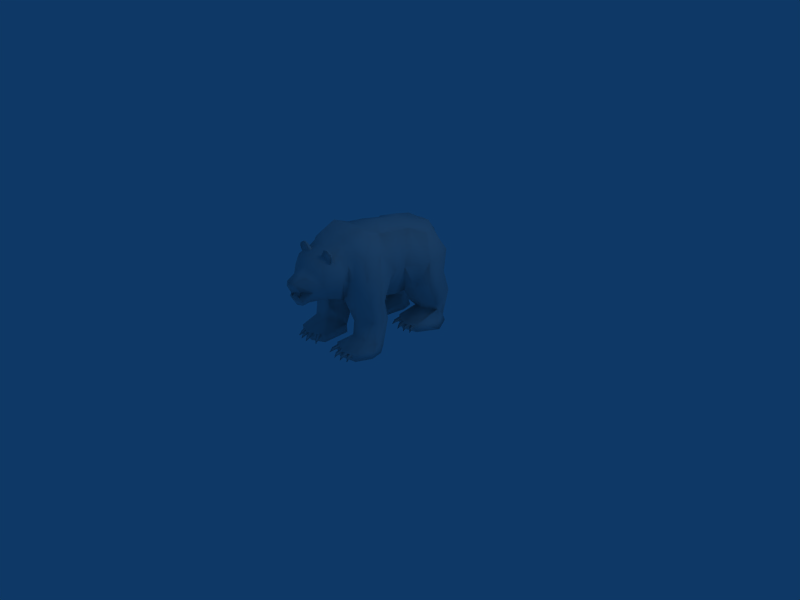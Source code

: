 # Source: warbear.blend  (saved by Blender 2.44.0; exported with 4.5.12 LTS)
import bpy
from mathutils import Matrix  # noqa: F401  (used for matrix-valued properties, if any)

bpy.ops.wm.read_factory_settings(use_empty=True)
scene = bpy.context.scene
scene.name = 'Scene'

# ---- collections
col_collection_1 = bpy.data.collections.new('Collection 1'); scene.collection.children.link(col_collection_1)

# ---- world
world_world = bpy.data.worlds.new('World'); scene.world = world_world
world_world.color = (0.05656, 0.2208, 0.4)
world_world.use_sun_shadow = False
world_world.sun_shadow_jitter_overblur = 0.0
world_world.cycles.sampling_method = 'MANUAL'
world_world.cycles.sample_map_resolution = 256

# ---- cameras
cam_camera = bpy.data.cameras.new('Camera')
cam_camera.passepartout_alpha = 0.2
cam_camera.clip_end = 100.0
cam_camera.lens = 35.0
cam_camera.ortho_scale = 7.314
cam_camera.show_passepartout = False
cam_camera.show_safe_areas = True
cam_camera.dof.focus_distance = 0.0
cam_camera.dof.aperture_fstop = 128.0

# ---- lights
light_spot = bpy.data.lights.new('Spot', 'POINT')
light_spot.transmission_factor = 0.0
light_spot.cutoff_distance = 30.0
light_spot.energy = 100.0
light_spot.shadow_buffer_clip_start = 1.001
light_spot.shadow_soft_size = 1.0
light_spot.shadow_maximum_resolution = 0.006
light_spot.use_absolute_resolution = True
light_spot.cycles.use_multiple_importance_sampling = False

# ---- meshes
me_null__material__12 = bpy.data.meshes.new('(null)_Material__12')
me_null__material__12.from_pydata([(8.565, -39.3, -39.96), (0.0, -36.63, -39.96), (0.0, -30.48, -15.71), (14.05, -37.56, -14.08), (10.26, -28.34, 19.42), (14.16, -31.22, 4.21), (0.0, -26.3, 4.667), (0.0, -28.25, 19.42), (0.0, -32.43, 37.39), (0.0, -40.46, 52.05), (5.903, -38.29, 54.94), (6.347, -31.21, 34.56), (9.029, -85.18, -38.94), (11.17, -88.68, -26.61), (0.0, -86.21, -25.31), (0.0, -82.63, -38.94), (14.19, -82.31, -10.35), (15.19, -80.4, 4.428), (0.0, -84.91, 4.869), (0.0, -83.86, -13.76), (11.22, -78.22, 34.3), (0.0, -78.22, 34.96), (0.0, -82.31, 24.29), (13.59, -78.2, 20.66), (26.52, -37.97, -19.6), (26.52, -55.34, -12.81), (29.58, -56.3, -25.93), (29.58, -38.69, -25.7), (21.25, -54.12, 6.913), (28.78, -39.58, 35.51), (28.82, -56.88, 36.08), (29.31, -55.96, 23.8), (29.31, -38.58, 23.33), (23.16, -71.34, -18.85), (21.84, -54.12, -2.512), (21.15, -72.83, 35.07), (21.65, -74.48, 29.78), (0.0, -55.86, 57.57), (14.26, -55.86, 56.55), (4.153, -63.91, 60.39), (0.0, -60.79, 61.28), (0.0, -70.78, 57.87), (1.757, -69.05, 58.03), (14.22, -39.3, 53.46), (9.029, -76.6, 46.89), (20.67, -71.25, 40.19), (23.7, -57.83, 48.75), (26.14, -55.12, 15.61), (20.24, -33.71, 19.75), (23.16, -73.08, -34.28), (17.59, -84.3, -22.95), (18.05, -77.46, -37.54), (19.02, -70.08, -39.0), (26.52, -39.72, -34.28), (26.52, -57.09, -36.84), (20.83, -56.38, -41.71), (17.59, -39.51, -39.16), (11.96, -24.91, 57.79), (7.839, -21.74, 43.5), (18.91, -24.73, 54.97), (29.67, -19.36, 30.14), (29.65, -21.81, 39.6), (19.34, -18.6, 26.29), (10.81, -20.6, -12.48), (11.79, -22.05, -34.62), (19.6, -22.77, -11.87), (29.8, -25.16, -24.76), (26.75, -24.29, -17.07), (17.02, -23.59, -34.71), (27.52, -25.74, -31.42), (6.796, -6.744, -23.53), (12.89, -12.36, -37.17), (17.7, -6.402, -20.7), (29.19, -9.198, -31.36), (28.73, -5.986, -24.59), (18.23, -12.11, -37.05), (24.01, -11.84, -36.93), (6.281, -6.468, -46.23), (6.457, -0.4675, -23.85), (5.925, -0.4674, -46.53), (17.79, -0.4674, -22.12), (30.51, -6.408, -36.04), (30.1, -0.4674, -37.04), (28.39, -0.4674, -26.74), (17.27, -6.694, -51.8), (14.27, -0.4674, -51.78), (25.71, -0.4673, -48.99), (26.04, -6.874, -48.68), (11.36, -5.669, 47.74), (9.094, -9.646, 38.78), (18.15, -5.479, 51.06), (27.18, -13.74, 34.84), (26.26, -10.53, 38.55), (18.68, -12.92, 30.35), (0.0, -74.29, 46.89), (3.808, -74.38, 50.46), (0.0, -74.89, 50.42), (7.056, -65.85, 54.35), (0.0, -65.88, 54.33), (12.8, -43.22, -47.51), (0.0, -41.76, -47.54), (16.69, -55.86, -42.52), (17.69, -59.23, -48.66), (17.02, -67.7, -42.62), (15.06, -75.35, -42.74), (12.67, -75.61, -47.93), (16.88, -66.23, -48.32), (0.0, -78.38, -47.9), (10.18, -45.99, -57.84), (14.45, -57.89, -62.82), (10.27, -73.26, -60.99), (13.26, -65.15, -61.92), (0.0, -75.48, -61.05), (8.226, -52.8, -67.56), (4.875, -44.57, -68.12), (7.39, -67.19, -64.72), (0.0, -68.47, -65.46), (5.018, -63.6, -70.29), (3.474, -60.53, -78.75), (6.301, -55.49, -76.94), (0.0, -64.74, -70.38), (0.0, -61.24, -80.88), (0.0, -54.37, -72.15), (0.0, -48.12, -77.6), (5.474, -47.93, -75.62), (3.178, -42.81, -72.51), (4.942, -74.21, -52.05), (8.302, -80.26, -54.87), (10.48, -80.84, -54.73), (12.34, -70.4, -52.05), (13.96, -78.48, -54.23), (14.51, -76.14, -54.3), (12.4, -70.5, -55.26), (14.57, -76.24, -55.7), (14.02, -78.58, -55.64), (10.54, -80.94, -56.14), (8.358, -80.36, -56.28), (4.998, -74.32, -55.26), (14.12, -33.08, -5.394), (0.0, -28.3, -6.116), (6.348, -6.085, 33.79), (6.457, -0.4675, 44.74), (4.165, -0.4675, 34.83), (15.74, -0.4674, 49.57), (25.19, -6.874, 15.29), (24.86, -0.4673, 14.98), (32.18, -0.4674, 31.17), (30.03, -5.863, 31.69), (17.16, -6.702, 11.39), (14.53, -0.4674, 11.4), (25.78, -0.4674, 45.61), (5.925, -0.4674, 17.59), (24.73, -5.226, 44.68), (25.02, -24.56, 50.25), (23.7, -40.46, 46.29), (8.138, -17.78, 25.71), (10.28, -12.12, 31.14), (6.281, -6.468, 17.89), (4.075, -48.31, -75.16), (2.585, -48.68, -74.37), (3.082, -52.11, -76.42), (2.585, -47.94, -75.96), (5.551, -55.59, -76.06), (4.062, -54.98, -76.9), (4.559, -51.6, -74.8), (4.062, -55.3, -75.21), (12.71, -6.457, -47.13), (8.873, -6.873, -46.29), (6.634, -4.205, -51.8), (9.322, -3.864, -52.48), (10.74, -4.336, -45.67), (7.898, -2.352, -51.54), (6.957, -1.383, -54.83), (17.7, -6.575, -49.17), (13.71, -6.861, -48.81), (12.94, -4.144, -54.51), (15.76, -3.894, -54.85), (15.56, -4.386, -47.96), (14.24, -2.333, -54.09), (14.13, -1.347, -57.44), (21.45, -6.62, -48.6), (17.42, -6.84, -48.49), (17.4, -4.116, -54.22), (20.26, -3.913, -54.37), (19.25, -4.395, -47.53), (18.7, -2.327, -53.71), (19.01, -1.343, -57.06), (23.63, -6.682, -46.49), (19.62, -6.769, -46.88), (21.09, -4.069, -52.51), (23.95, -3.961, -52.32), (21.35, -4.383, -45.7), (22.36, -2.323, -51.85), (23.5, -1.362, -55.11), (12.71, -6.457, 16.75), (8.873, -6.873, 17.59), (6.634, -4.205, 12.07), (9.322, -3.864, 11.4), (10.74, -4.336, 18.21), (7.898, -2.352, 12.34), (6.957, -1.383, 9.051), (17.7, -6.575, 14.71), (13.71, -6.861, 15.07), (12.94, -4.144, 9.366), (15.76, -3.894, 9.032), (15.56, -4.386, 15.91), (14.24, -2.333, 9.792), (14.13, -1.347, 6.436), (21.45, -6.62, 15.28), (17.42, -6.84, 15.39), (17.4, -4.116, 9.663), (20.26, -3.913, 9.503), (19.25, -4.395, 16.35), (18.7, -2.327, 10.17), (19.01, -1.343, 6.818), (23.63, -6.682, 17.39), (19.62, -6.769, 17.0), (21.09, -4.069, 11.37), (23.95, -3.961, 11.56), (21.35, -4.383, 18.18), (22.36, -2.323, 12.03), (23.5, -1.362, 8.769), (0.0, -42.8, -74.62), (0.0, -53.5, -78.95), (0.0, -45.05, -57.96), (0.0, -44.15, -68.27), (-8.565, -39.3, -39.96), (-14.05, -37.56, -14.08), (-10.26, -28.34, 19.42), (-14.16, -31.22, 4.21), (-6.347, -31.21, 34.56), (-5.903, -38.29, 54.94), (-9.029, -85.18, -38.94), (-11.17, -88.68, -26.61), (-14.19, -82.31, -10.35), (-15.19, -80.4, 4.428), (-11.22, -78.22, 34.3), (-13.59, -78.2, 20.66), (-26.52, -37.97, -19.6), (-29.58, -38.69, -25.7), (-29.58, -56.3, -25.93), (-26.52, -55.34, -12.81), (-21.25, -54.12, 6.913), (-28.78, -39.58, 35.51), (-29.31, -38.58, 23.33), (-29.31, -55.96, 23.8), (-28.82, -56.88, 36.08), (-23.16, -71.34, -18.85), (-21.84, -54.12, -2.512), (-21.65, -74.48, 29.78), (-21.15, -72.83, 35.07), (-14.26, -55.86, 56.55), (-4.153, -63.91, 60.39), (-1.757, -69.05, 58.03), (-14.22, -39.3, 53.46), (-23.7, -57.83, 48.75), (-20.67, -71.25, 40.19), (-9.029, -76.6, 46.89), (-26.14, -55.12, 15.61), (-20.24, -33.71, 19.75), (-23.16, -73.08, -34.28), (-18.05, -77.46, -37.54), (-17.59, -84.3, -22.95), (-19.02, -70.08, -39.0), (-26.52, -39.72, -34.28), (-17.59, -39.51, -39.16), (-20.83, -56.38, -41.71), (-26.52, -57.09, -36.84), (-7.839, -21.74, 43.5), (-11.96, -24.91, 57.79), (-18.91, -24.73, 54.97), (-29.65, -21.81, 39.6), (-29.67, -19.36, 30.14), (-19.34, -18.6, 26.29), (-11.79, -22.05, -34.62), (-10.81, -20.6, -12.48), (-19.6, -22.77, -11.87), (-26.75, -24.29, -17.07), (-29.8, -25.16, -24.76), (-27.52, -25.74, -31.42), (-17.02, -23.59, -34.71), (-12.89, -12.36, -37.17), (-6.796, -6.744, -23.53), (-17.7, -6.402, -20.7), (-28.73, -5.986, -24.59), (-29.19, -9.198, -31.36), (-24.01, -11.84, -36.93), (-18.23, -12.11, -37.05), (-6.281, -6.468, -46.23), (-5.925, -0.4674, -46.53), (-6.457, -0.4675, -23.85), (-17.79, -0.4674, -22.12), (-30.51, -6.408, -36.04), (-28.39, -0.4674, -26.74), (-30.1, -0.4674, -37.04), (-17.27, -6.694, -51.8), (-26.04, -6.874, -48.68), (-25.71, -0.4673, -48.99), (-14.27, -0.4674, -51.78), (-9.094, -9.646, 38.78), (-11.36, -5.669, 47.74), (-18.15, -5.479, 51.06), (-26.26, -10.53, 38.55), (-27.18, -13.74, 34.84), (-18.68, -12.92, 30.35), (-3.808, -74.38, 50.46), (-7.056, -65.85, 54.35), (-12.8, -43.22, -47.51), (-17.69, -59.23, -48.66), (-16.69, -55.86, -42.52), (-17.02, -67.7, -42.62), (-16.88, -66.23, -48.32), (-12.67, -75.61, -47.93), (-15.06, -75.35, -42.74), (-10.18, -45.99, -57.84), (-14.45, -57.89, -62.82), (-13.26, -65.15, -61.92), (-10.27, -73.26, -60.99), (-4.875, -44.57, -68.12), (-8.226, -52.8, -67.56), (-7.39, -67.19, -64.72), (-6.301, -55.49, -76.94), (-3.474, -60.53, -78.75), (-5.018, -63.6, -70.29), (-5.474, -47.93, -75.62), (-3.178, -42.81, -72.51), (-14.51, -76.14, -54.3), (-13.96, -78.48, -54.23), (-10.48, -80.84, -54.73), (-12.34, -70.4, -52.05), (-8.302, -80.26, -54.87), (-4.942, -74.21, -52.05), (-12.4, -70.5, -55.26), (-4.998, -74.32, -55.26), (-8.358, -80.36, -56.28), (-10.54, -80.94, -56.14), (-14.02, -78.58, -55.64), (-14.57, -76.24, -55.7), (-14.12, -33.08, -5.394), (-6.348, -6.085, 33.79), (-4.165, -0.4675, 34.83), (-6.457, -0.4675, 44.74), (-15.74, -0.4674, 49.57), (-25.19, -6.874, 15.29), (-30.03, -5.863, 31.69), (-32.18, -0.4674, 31.17), (-24.86, -0.4673, 14.98), (-17.16, -6.702, 11.39), (-14.53, -0.4674, 11.4), (-5.925, -0.4674, 17.59), (-25.78, -0.4674, 45.61), (-24.73, -5.226, 44.68), (-25.02, -24.56, 50.25), (-23.7, -40.46, 46.29), (-8.138, -17.78, 25.71), (-10.28, -12.12, 31.14), (-6.281, -6.468, 17.89), (-4.075, -48.31, -75.16), (-3.082, -52.11, -76.42), (-2.585, -48.68, -74.37), (-2.585, -47.94, -75.96), (-5.551, -55.59, -76.06), (-4.559, -51.6, -74.8), (-4.062, -54.98, -76.9), (-4.062, -55.3, -75.21), (-12.71, -6.457, -47.13), (-9.322, -3.864, -52.48), (-6.634, -4.205, -51.8), (-8.873, -6.873, -46.29), (-7.898, -2.352, -51.54), (-10.74, -4.336, -45.67), (-6.957, -1.383, -54.83), (-17.7, -6.575, -49.17), (-15.76, -3.894, -54.85), (-12.94, -4.144, -54.51), (-13.71, -6.861, -48.81), (-14.24, -2.333, -54.09), (-15.56, -4.386, -47.96), (-14.13, -1.347, -57.44), (-21.45, -6.62, -48.6), (-20.26, -3.913, -54.37), (-17.4, -4.116, -54.22), (-17.42, -6.84, -48.49), (-18.7, -2.327, -53.71), (-19.25, -4.395, -47.53), (-19.01, -1.343, -57.06), (-23.63, -6.682, -46.49), (-23.95, -3.961, -52.32), (-21.09, -4.069, -52.51), (-19.62, -6.769, -46.88), (-22.36, -2.323, -51.85), (-21.35, -4.383, -45.7), (-23.5, -1.362, -55.11), (-12.71, -6.457, 16.75), (-9.322, -3.864, 11.4), (-6.634, -4.205, 12.07), (-8.873, -6.873, 17.59), (-7.898, -2.352, 12.34), (-10.74, -4.336, 18.21), (-6.957, -1.383, 9.051), (-17.7, -6.575, 14.71), (-15.76, -3.894, 9.032), (-12.94, -4.144, 9.366), (-13.71, -6.861, 15.07), (-14.24, -2.333, 9.792), (-15.56, -4.386, 15.91), (-14.13, -1.347, 6.436), (-21.45, -6.62, 15.28), (-20.26, -3.913, 9.503), (-17.4, -4.116, 9.663), (-17.42, -6.84, 15.39), (-18.7, -2.327, 10.17), (-19.25, -4.395, 16.35), (-19.01, -1.343, 6.818), (-23.63, -6.682, 17.39), (-23.95, -3.961, 11.56), (-21.09, -4.069, 11.37), (-19.62, -6.769, 17.0), (-22.36, -2.323, 12.03), (-21.35, -4.383, 18.18), (-23.5, -1.362, 8.769)], [], [(0, 1, 2), (3, 0, 2), (4, 5, 6), (6, 7, 4), (8, 9, 10), (10, 11, 8), (12, 13, 14), (14, 15, 12), (16, 17, 18), (18, 19, 16), (20, 21, 22), (22, 23, 20), (24, 25, 26), (26, 27, 24), (4, 28, 5), (29, 30, 31), (31, 32, 29), (26, 25, 33), (34, 28, 17), (17, 16, 34), (30, 35, 36), (36, 31, 30), (10, 9, 37), (37, 38, 10), (39, 40, 41), (41, 42, 39), (10, 38, 43), (38, 44, 45), (45, 46, 38), (20, 23, 36), (36, 35, 20), (23, 47, 31), (31, 36, 23), (48, 32, 31), (31, 47, 48), (3, 34, 25), (25, 24, 3), (34, 16, 33), (33, 25, 34), (49, 33, 50), (50, 51, 49), (49, 51, 52), (53, 54, 55), (55, 56, 53), (10, 57, 58), (58, 11, 10), (43, 59, 57), (57, 10, 43), (29, 32, 60), (60, 61, 29), (48, 62, 60), (60, 32, 48), (0, 3, 63), (64, 0, 63), (3, 65, 63), (24, 27, 66), (66, 67, 24), (56, 68, 69), (69, 53, 56), (64, 63, 70), (70, 71, 64), (63, 65, 72), (72, 70, 63), (66, 73, 74), (74, 67, 66), (68, 75, 76), (76, 69, 68), (77, 70, 78), (78, 79, 77), (72, 80, 78), (78, 70, 72), (81, 82, 83), (83, 74, 81), (84, 85, 86), (86, 87, 84), (71, 70, 77), (79, 78, 80), (79, 80, 83), (79, 83, 82), (82, 86, 85), (79, 82, 85), (74, 73, 81), (76, 75, 84), (84, 87, 76), (58, 57, 88), (88, 89, 58), (59, 90, 88), (88, 57, 59), (61, 60, 91), (91, 92, 61), (62, 93, 91), (91, 60, 62), (94, 44, 95), (95, 96, 94), (44, 38, 97), (97, 95, 44), (38, 37, 98), (98, 97, 38), (96, 95, 42), (42, 41, 96), (95, 97, 39), (39, 42, 95), (97, 98, 40), (40, 39, 97), (1, 0, 99), (99, 100, 1), (0, 101, 102), (99, 0, 102), (103, 104, 105), (105, 106, 103), (12, 15, 107), (107, 105, 12), (99, 102, 108), (108, 102, 109), (106, 105, 110), (110, 111, 106), (107, 112, 110), (110, 105, 107), (108, 109, 113), (113, 114, 108), (111, 110, 115), (112, 116, 115), (115, 110, 112), (113, 117, 118), (118, 119, 113), (120, 121, 118), (118, 117, 120), (122, 123, 124), (124, 113, 122), (114, 113, 124), (124, 125, 114), (33, 16, 50), (13, 16, 19), (19, 14, 13), (126, 127, 128), (129, 126, 128), (128, 130, 131), (129, 128, 131), (132, 133, 134), (134, 135, 136), (132, 134, 136), (132, 136, 137), (129, 131, 133), (133, 132, 129), (130, 128, 135), (135, 134, 130), (127, 126, 137), (137, 136, 127), (131, 130, 134), (134, 133, 131), (128, 127, 136), (136, 135, 128), (28, 34, 138), (138, 5, 28), (5, 138, 139), (139, 6, 5), (28, 23, 17), (23, 22, 18), (18, 17, 23), (140, 88, 141), (141, 142, 140), (88, 90, 143), (143, 141, 88), (144, 145, 146), (146, 147, 144), (148, 149, 145), (145, 144, 148), (89, 88, 140), (142, 141, 143), (142, 143, 150), (151, 142, 150), (151, 150, 146), (146, 145, 149), (151, 146, 149), (147, 92, 91), (91, 144, 147), (93, 148, 144), (144, 91, 93), (34, 3, 138), (138, 3, 2), (2, 139, 138), (150, 152, 147), (147, 146, 150), (147, 152, 92), (152, 153, 61), (61, 92, 152), (61, 153, 154), (154, 29, 61), (154, 46, 30), (30, 29, 154), (30, 46, 45), (45, 35, 30), (45, 44, 20), (20, 35, 45), (44, 94, 21), (21, 20, 44), (54, 26, 33), (33, 49, 54), (26, 54, 53), (53, 27, 26), (27, 53, 69), (69, 66, 27), (69, 76, 73), (73, 66, 69), (87, 81, 73), (73, 76, 87), (87, 86, 82), (82, 81, 87), (16, 13, 50), (13, 12, 51), (51, 50, 13), (104, 103, 52), (52, 51, 104), (101, 0, 56), (56, 55, 101), (56, 0, 64), (64, 68, 56), (64, 71, 75), (75, 68, 64), (71, 77, 84), (84, 75, 71), (77, 79, 85), (85, 84, 77), (3, 24, 67), (67, 65, 3), (67, 74, 72), (72, 65, 67), (74, 83, 80), (80, 72, 74), (23, 28, 47), (28, 4, 48), (48, 47, 28), (4, 155, 62), (62, 48, 4), (62, 155, 156), (156, 93, 62), (156, 157, 148), (148, 93, 156), (157, 151, 149), (149, 148, 157), (51, 12, 104), (104, 12, 105), (151, 157, 140), (140, 142, 151), (140, 157, 156), (156, 89, 140), (89, 156, 155), (155, 58, 89), (155, 4, 11), (11, 58, 155), (11, 4, 7), (7, 8, 11), (38, 46, 154), (154, 43, 38), (154, 153, 59), (59, 43, 154), (153, 152, 90), (90, 59, 153), (152, 150, 143), (143, 90, 152), (117, 113, 109), (115, 117, 109), (115, 109, 111), (111, 109, 102), (102, 106, 111), (102, 101, 103), (103, 106, 102), (103, 101, 55), (55, 52, 103), (55, 54, 49), (49, 52, 55), (158, 159, 160), (159, 161, 160), (161, 158, 160), (162, 163, 164), (163, 165, 164), (165, 162, 164), (166, 167, 168), (168, 169, 166), (168, 167, 170), (170, 171, 168), (169, 171, 170), (170, 166, 169), (168, 172, 169), (171, 172, 168), (169, 172, 171), (173, 174, 175), (175, 176, 173), (175, 174, 177), (177, 178, 175), (176, 178, 177), (177, 173, 176), (175, 179, 176), (178, 179, 175), (176, 179, 178), (180, 181, 182), (182, 183, 180), (182, 181, 184), (184, 185, 182), (183, 185, 184), (184, 180, 183), (182, 186, 183), (185, 186, 182), (183, 186, 185), (187, 188, 189), (189, 190, 187), (189, 188, 191), (191, 192, 189), (190, 192, 191), (191, 187, 190), (189, 193, 190), (192, 193, 189), (190, 193, 192), (194, 195, 196), (196, 197, 194), (196, 195, 198), (198, 199, 196), (197, 199, 198), (198, 194, 197), (196, 200, 197), (199, 200, 196), (197, 200, 199), (201, 202, 203), (203, 204, 201), (203, 202, 205), (205, 206, 203), (204, 206, 205), (205, 201, 204), (203, 207, 204), (206, 207, 203), (204, 207, 206), (208, 209, 210), (210, 211, 208), (210, 209, 212), (212, 213, 210), (211, 213, 212), (212, 208, 211), (210, 214, 211), (213, 214, 210), (211, 214, 213), (215, 216, 217), (217, 218, 215), (217, 216, 219), (219, 220, 217), (218, 220, 219), (219, 215, 218), (217, 221, 218), (220, 221, 217), (218, 221, 220), (222, 125, 124), (124, 123, 222), (223, 119, 118), (118, 121, 223), (100, 99, 108), (108, 224, 100), (224, 108, 114), (114, 225, 224), (122, 113, 119), (119, 223, 122), (225, 114, 125), (125, 222, 225), (117, 115, 116), (116, 120, 117), (226, 227, 2), (2, 1, 226), (228, 7, 6), (6, 229, 228), (8, 230, 231), (231, 9, 8), (232, 15, 14), (14, 233, 232), (234, 19, 18), (18, 235, 234), (236, 237, 22), (22, 21, 236), (238, 239, 240), (240, 241, 238), (228, 229, 242), (243, 244, 245), (245, 246, 243), (240, 247, 241), (248, 234, 235), (235, 242, 248), (246, 245, 249), (249, 250, 246), (231, 251, 37), (37, 9, 231), (252, 253, 41), (41, 40, 252), (231, 254, 251), (251, 255, 256), (256, 257, 251), (236, 250, 249), (249, 237, 236), (237, 249, 245), (245, 258, 237), (259, 258, 245), (245, 244, 259), (227, 238, 241), (241, 248, 227), (248, 241, 247), (247, 234, 248), (260, 261, 262), (262, 247, 260), (260, 263, 261), (264, 265, 266), (266, 267, 264), (231, 230, 268), (268, 269, 231), (254, 231, 269), (269, 270, 254), (243, 271, 272), (272, 244, 243), (259, 244, 272), (272, 273, 259), (226, 274, 275), (275, 227, 226), (227, 275, 276), (238, 277, 278), (278, 239, 238), (265, 264, 279), (279, 280, 265), (274, 281, 282), (282, 275, 274), (275, 282, 283), (283, 276, 275), (278, 277, 284), (284, 285, 278), (280, 279, 286), (286, 287, 280), (288, 289, 290), (290, 282, 288), (283, 282, 290), (290, 291, 283), (292, 284, 293), (293, 294, 292), (295, 296, 297), (297, 298, 295), (281, 288, 282), (298, 297, 294), (289, 298, 294), (289, 294, 293), (289, 293, 291), (289, 291, 290), (284, 292, 285), (286, 296, 295), (295, 287, 286), (268, 299, 300), (300, 269, 268), (270, 269, 300), (300, 301, 270), (271, 302, 303), (303, 272, 271), (273, 272, 303), (303, 304, 273), (94, 96, 305), (305, 257, 94), (257, 305, 306), (306, 251, 257), (251, 306, 98), (98, 37, 251), (96, 41, 253), (253, 305, 96), (305, 253, 252), (252, 306, 305), (306, 252, 40), (40, 98, 306), (1, 100, 307), (307, 226, 1), (226, 307, 308), (308, 309, 226), (310, 311, 312), (312, 313, 310), (232, 312, 107), (107, 15, 232), (307, 314, 308), (314, 315, 308), (311, 316, 317), (317, 312, 311), (107, 312, 317), (317, 112, 107), (314, 318, 319), (319, 315, 314), (316, 320, 317), (112, 317, 320), (320, 116, 112), (319, 321, 322), (322, 323, 319), (120, 323, 322), (322, 121, 120), (122, 319, 324), (324, 123, 122), (318, 325, 324), (324, 319, 318), (247, 262, 234), (233, 14, 19), (19, 234, 233), (326, 327, 328), (329, 326, 328), (328, 330, 331), (329, 328, 331), (332, 333, 334), (334, 335, 336), (332, 334, 336), (332, 336, 337), (329, 332, 337), (337, 326, 329), (327, 336, 335), (335, 328, 327), (330, 334, 333), (333, 331, 330), (326, 337, 336), (336, 327, 326), (328, 335, 334), (334, 330, 328), (242, 229, 338), (338, 248, 242), (229, 6, 139), (139, 338, 229), (242, 235, 237), (237, 235, 18), (18, 22, 237), (339, 340, 341), (341, 300, 339), (300, 341, 342), (342, 301, 300), (343, 344, 345), (345, 346, 343), (347, 343, 346), (346, 348, 347), (299, 339, 300), (348, 346, 345), (349, 348, 345), (349, 345, 350), (342, 341, 340), (350, 342, 340), (349, 350, 340), (344, 343, 303), (303, 302, 344), (304, 303, 343), (343, 347, 304), (248, 338, 227), (338, 139, 2), (2, 227, 338), (350, 345, 344), (344, 351, 350), (344, 302, 351), (351, 302, 271), (271, 352, 351), (271, 243, 353), (353, 352, 271), (353, 243, 246), (246, 255, 353), (246, 250, 256), (256, 255, 246), (256, 250, 236), (236, 257, 256), (257, 236, 21), (21, 94, 257), (267, 260, 247), (247, 240, 267), (240, 239, 264), (264, 267, 240), (239, 278, 279), (279, 264, 239), (279, 278, 285), (285, 286, 279), (296, 286, 285), (285, 292, 296), (296, 292, 294), (294, 297, 296), (234, 262, 233), (233, 262, 261), (261, 232, 233), (313, 261, 263), (263, 310, 313), (309, 266, 265), (265, 226, 309), (265, 280, 274), (274, 226, 265), (274, 280, 287), (287, 281, 274), (281, 287, 295), (295, 288, 281), (288, 295, 298), (298, 289, 288), (227, 276, 277), (277, 238, 227), (277, 276, 283), (283, 284, 277), (284, 283, 291), (291, 293, 284), (237, 258, 242), (242, 258, 259), (259, 228, 242), (228, 259, 273), (273, 354, 228), (273, 304, 355), (355, 354, 273), (355, 304, 347), (347, 356, 355), (356, 347, 348), (348, 349, 356), (261, 313, 232), (313, 312, 232), (349, 340, 339), (339, 356, 349), (339, 299, 355), (355, 356, 339), (299, 268, 354), (354, 355, 299), (354, 268, 230), (230, 228, 354), (230, 8, 7), (7, 228, 230), (251, 254, 353), (353, 255, 251), (353, 254, 270), (270, 352, 353), (352, 270, 301), (301, 351, 352), (351, 301, 342), (342, 350, 351), (320, 316, 315), (315, 319, 323), (320, 315, 323), (316, 311, 308), (308, 315, 316), (308, 311, 310), (310, 309, 308), (310, 263, 266), (266, 309, 310), (266, 263, 260), (260, 267, 266), (357, 358, 359), (359, 358, 360), (360, 358, 357), (361, 362, 363), (363, 362, 364), (364, 362, 361), (365, 366, 367), (367, 368, 365), (367, 369, 370), (370, 368, 367), (366, 365, 370), (370, 369, 366), (367, 366, 371), (369, 367, 371), (366, 369, 371), (372, 373, 374), (374, 375, 372), (374, 376, 377), (377, 375, 374), (373, 372, 377), (377, 376, 373), (374, 373, 378), (376, 374, 378), (373, 376, 378), (379, 380, 381), (381, 382, 379), (381, 383, 384), (384, 382, 381), (380, 379, 384), (384, 383, 380), (381, 380, 385), (383, 381, 385), (380, 383, 385), (386, 387, 388), (388, 389, 386), (388, 390, 391), (391, 389, 388), (387, 386, 391), (391, 390, 387), (388, 387, 392), (390, 388, 392), (387, 390, 392), (393, 394, 395), (395, 396, 393), (395, 397, 398), (398, 396, 395), (394, 393, 398), (398, 397, 394), (395, 394, 399), (397, 395, 399), (394, 397, 399), (400, 401, 402), (402, 403, 400), (402, 404, 405), (405, 403, 402), (401, 400, 405), (405, 404, 401), (402, 401, 406), (404, 402, 406), (401, 404, 406), (407, 408, 409), (409, 410, 407), (409, 411, 412), (412, 410, 409), (408, 407, 412), (412, 411, 408), (409, 408, 413), (411, 409, 413), (408, 411, 413), (414, 415, 416), (416, 417, 414), (416, 418, 419), (419, 417, 416), (415, 414, 419), (419, 418, 415), (416, 415, 420), (418, 416, 420), (415, 418, 420), (222, 123, 324), (324, 325, 222), (223, 121, 322), (322, 321, 223), (100, 224, 314), (314, 307, 100), (224, 225, 318), (318, 314, 224), (122, 223, 321), (321, 319, 122), (225, 222, 325), (325, 318, 225), (323, 120, 116), (116, 320, 323)])
me_null__material__12.polygons.foreach_set('use_smooth', [True] * 726)
_uv = me_null__material__12.uv_layers.new(name='UVTex')
_uv.uv.foreach_set('vector', [0.9421, 0.495, 0.9936, 0.495, 0.9936, 0.3597, 0.9421, 0.3597, 0.9421, 0.495, 0.9936, 0.3597, 0.9421, 0.2105, 0.9273, 0.2879, 0.9936, 0.2909, 0.9936, 0.2909, 0.9936, 0.2105, 0.9421, 0.2105, 0.9936, 0.1166, 0.9936, 0.03997, 0.9421, 0.02486, 0.9421, 0.02486, 0.9421, 0.1314, 0.9936, 0.1166, 0.2907, 0.4122, 0.3455, 0.4296, 0.3512, 0.4874, 0.3512, 0.4874, 0.2796, 0.4696, 0.2907, 0.4122, 0.4176, 0.3979, 0.4712, 0.4, 0.4732, 0.4579, 0.4732, 0.4579, 0.4024, 0.4556, 0.4176, 0.3979, 0.604, 0.3959, 0.6021, 0.4448, 0.5465, 0.444, 0.5465, 0.444, 0.5363, 0.3836, 0.604, 0.3959, 0.3765, 0.1772, 0.4067, 0.2637, 0.3485, 0.2684, 0.3485, 0.2684, 0.3495, 0.1808, 0.3765, 0.1772, 0.5255, 0.1371, 0.4822, 0.2576, 0.462, 0.1481, 0.6273, 0.1926, 0.6188, 0.2783, 0.5653, 0.2668, 0.5653, 0.2668, 0.5743, 0.1808, 0.6273, 0.1926, 0.3485, 0.2684, 0.4067, 0.2637, 0.3799, 0.3433, 0.4464, 0.2576, 0.4822, 0.2576, 0.4712, 0.4, 0.4712, 0.4, 0.4176, 0.3979, 0.4464, 0.2576, 0.6188, 0.2783, 0.6043, 0.3565, 0.5799, 0.3617, 0.5799, 0.3617, 0.5653, 0.2668, 0.6188, 0.2783, 0.856, 0.2706, 0.8956, 0.3197, 0.8197, 0.3762, 0.8197, 0.3762, 0.7548, 0.2916, 0.856, 0.2706, 0.7552, 0.9398, 0.7677, 0.9294, 0.7428, 0.9738, 0.7428, 0.9738, 0.7453, 0.9564, 0.7552, 0.9398, 0.7579, 0.2159, 0.7548, 0.2916, 0.7188, 0.2099, 0.7548, 0.2916, 0.6665, 0.4072, 0.6278, 0.3516, 0.6278, 0.3516, 0.674, 0.2902, 0.7548, 0.2916, 0.604, 0.3959, 0.5363, 0.3836, 0.5799, 0.3617, 0.5799, 0.3617, 0.6043, 0.3565, 0.604, 0.3959, 0.5363, 0.3836, 0.5276, 0.2626, 0.5653, 0.2668, 0.5653, 0.2668, 0.5799, 0.3617, 0.5363, 0.3836, 0.5511, 0.16, 0.5743, 0.1808, 0.5653, 0.2668, 0.5653, 0.2668, 0.5276, 0.2626, 0.5511, 0.16, 0.4157, 0.1687, 0.4464, 0.2576, 0.4067, 0.2637, 0.4067, 0.2637, 0.3765, 0.1772, 0.4157, 0.1687, 0.4464, 0.2576, 0.4176, 0.3979, 0.3799, 0.3433, 0.3799, 0.3433, 0.4067, 0.2637, 0.4464, 0.2576, 0.3114, 0.352, 0.3799, 0.3433, 0.3617, 0.3889, 0.3617, 0.3889, 0.3039, 0.3738, 0.3114, 0.352, 0.3114, 0.352, 0.3039, 0.3738, 0.2913, 0.3376, 0.3114, 0.1859, 0.3, 0.2724, 0.268, 0.2704, 0.268, 0.2704, 0.2781, 0.1839, 0.3114, 0.1859, 0.1234, 0.6673, 0.1334, 0.5933, 0.08319, 0.5785, 0.08319, 0.5785, 0.05174, 0.6408, 0.1234, 0.6673, 0.7188, 0.2099, 0.7386, 0.1324, 0.7806, 0.1387, 0.7806, 0.1387, 0.7579, 0.2159, 0.7188, 0.2099, 0.6273, 0.1926, 0.5743, 0.1808, 0.6165, 0.08975, 0.6165, 0.08975, 0.6565, 0.1072, 0.6273, 0.1926, 0.5511, 0.16, 0.5764, 0.07344, 0.6165, 0.08975, 0.6165, 0.08975, 0.5743, 0.1808, 0.5511, 0.16, 0.1408, 0.6719, 0.1976, 0.6621, 0.2033, 0.5622, 0.1547, 0.5704, 0.1408, 0.6719, 0.2033, 0.5622, 0.4157, 0.1687, 0.4152, 0.09067, 0.4483, 0.07016, 0.3765, 0.1772, 0.3495, 0.1808, 0.3581, 0.1093, 0.3581, 0.1093, 0.3922, 0.105, 0.3765, 0.1772, 0.2781, 0.1839, 0.289, 0.1093, 0.3353, 0.1122, 0.3353, 0.1122, 0.3114, 0.1859, 0.2781, 0.1839, 0.1547, 0.5704, 0.2033, 0.5622, 0.1768, 0.489, 0.1768, 0.489, 0.1469, 0.5205, 0.1547, 0.5704, 0.4483, 0.07016, 0.4152, 0.09067, 0.3766, 0.01103, 0.3766, 0.01103, 0.3948, 0.005309, 0.4483, 0.07016, 0.3581, 0.1093, 0.3244, 0.03399, 0.3544, 0.01801, 0.3544, 0.01801, 0.3922, 0.105, 0.3581, 0.1093, 0.289, 0.1093, 0.2725, 0.05544, 0.2996, 0.04716, 0.2996, 0.04716, 0.3353, 0.1122, 0.289, 0.1093, 0.875, 0.5484, 0.8729, 0.4517, 0.8902, 0.4518, 0.8902, 0.4518, 0.8936, 0.5747, 0.875, 0.5484, 0.8386, 0.4204, 0.8348, 0.4534, 0.8734, 0.4534, 0.8734, 0.4534, 0.8722, 0.4185, 0.8386, 0.4204, 0.8026, 0.5014, 0.7824, 0.5164, 0.7768, 0.4541, 0.7768, 0.4541, 0.7987, 0.4555, 0.8026, 0.5014, 0.8371, 0.5505, 0.849, 0.576, 0.7879, 0.5779, 0.7879, 0.5779, 0.8068, 0.5521, 0.8371, 0.5505, 0.8546, 0.5009, 0.8729, 0.4517, 0.875, 0.5484, 0.8238, 0.9784, 0.8898, 0.9766, 0.8884, 0.938, 0.8238, 0.9784, 0.8884, 0.938, 0.8872, 0.9019, 0.8238, 0.9784, 0.8872, 0.9019, 0.8515, 0.9064, 0.8515, 0.9064, 0.8163, 0.911, 0.8206, 0.95, 0.8238, 0.9784, 0.8515, 0.9064, 0.8206, 0.95, 0.7987, 0.4555, 0.8111, 0.4799, 0.8026, 0.5014, 0.8213, 0.5001, 0.8386, 0.5005, 0.8371, 0.5505, 0.8371, 0.5505, 0.8068, 0.5521, 0.8213, 0.5001, 0.08319, 0.5785, 0.1334, 0.5933, 0.1098, 0.504, 0.1098, 0.504, 0.06661, 0.5225, 0.08319, 0.5785, 0.7386, 0.1324, 0.7317, 0.03489, 0.7633, 0.0399, 0.7633, 0.0399, 0.7806, 0.1387, 0.7386, 0.1324, 0.6565, 0.1072, 0.6165, 0.08975, 0.6407, 0.06465, 0.6407, 0.06465, 0.6591, 0.05091, 0.6565, 0.1072, 0.5764, 0.07344, 0.5999, 0.03797, 0.6407, 0.06465, 0.6407, 0.06465, 0.6165, 0.08975, 0.5764, 0.07344, 0.6642, 0.4456, 0.6665, 0.4072, 0.7, 0.4304, 0.7, 0.4304, 0.6997, 0.458, 0.6642, 0.4456, 0.6665, 0.4072, 0.7548, 0.2916, 0.7344, 0.375, 0.7344, 0.375, 0.7, 0.4304, 0.6665, 0.4072, 0.7548, 0.2916, 0.8197, 0.3762, 0.7651, 0.4167, 0.7651, 0.4167, 0.7344, 0.375, 0.7548, 0.2916, 0.7116, 0.9871, 0.7135, 0.9736, 0.7453, 0.9564, 0.7453, 0.9564, 0.7428, 0.9738, 0.7116, 0.9871, 0.7135, 0.9736, 0.7287, 0.9488, 0.7552, 0.9398, 0.7552, 0.9398, 0.7453, 0.9564, 0.7135, 0.9736, 0.7287, 0.9488, 0.728, 0.9346, 0.7677, 0.9294, 0.7677, 0.9294, 0.7552, 0.9398, 0.7287, 0.9488, 0.9936, 0.495, 0.9421, 0.495, 0.9123, 0.5896, 0.9123, 0.5896, 0.9936, 0.5898, 0.9936, 0.495, 0.2445, 0.182, 0.2447, 0.269, 0.2164, 0.2914, 0.2141, 0.2413, 0.2445, 0.182, 0.2164, 0.2914, 0.2633, 0.3268, 0.2753, 0.3642, 0.2341, 0.3747, 0.2341, 0.3747, 0.224, 0.327, 0.2633, 0.3268, 0.2907, 0.4122, 0.2796, 0.4696, 0.2329, 0.4387, 0.2329, 0.4387, 0.2341, 0.3747, 0.2907, 0.4122, 0.2141, 0.2413, 0.2164, 0.2914, 0.1594, 0.2242, 0.1594, 0.2242, 0.2164, 0.2914, 0.144, 0.2956, 0.224, 0.327, 0.2341, 0.3747, 0.167, 0.3733, 0.167, 0.3733, 0.1553, 0.3338, 0.224, 0.327, 0.2329, 0.4387, 0.1649, 0.4241, 0.167, 0.3733, 0.167, 0.3733, 0.2341, 0.3747, 0.2329, 0.4387, 0.1594, 0.2242, 0.144, 0.2956, 0.09072, 0.2847, 0.09072, 0.2847, 0.09509, 0.241, 0.1594, 0.2242, 0.1553, 0.3338, 0.167, 0.3733, 0.1364, 0.3528, 0.1649, 0.4241, 0.1316, 0.3991, 0.1364, 0.3528, 0.1364, 0.3528, 0.167, 0.3733, 0.1649, 0.4241, 0.09072, 0.2847, 0.1096, 0.3349, 0.03593, 0.3283, 0.03593, 0.3283, 0.03985, 0.2923, 0.09072, 0.2847, 0.1064, 0.38, 0.03289, 0.3631, 0.03593, 0.3283, 0.03593, 0.3283, 0.1096, 0.3349, 0.1064, 0.38, 0.01086, 0.9584, 0.1224, 0.9581, 0.1025, 0.9175, 0.1025, 0.9175, 0.01086, 0.9035, 0.01086, 0.9584, 0.09509, 0.241, 0.09072, 0.2847, 0.04258, 0.2799, 0.04258, 0.2799, 0.05455, 0.2497, 0.09509, 0.241, 0.3799, 0.3433, 0.4176, 0.3979, 0.3617, 0.3889, 0.3455, 0.4296, 0.4176, 0.3979, 0.4024, 0.4556, 0.4024, 0.4556, 0.3512, 0.4874, 0.3455, 0.4296, 0.008817, 0.6661, 0.01455, 0.7178, 0.02864, 0.7291, 0.07459, 0.6659, 0.008817, 0.6661, 0.02864, 0.7291, 0.02864, 0.7291, 0.0613, 0.7252, 0.07256, 0.7115, 0.07459, 0.6659, 0.02864, 0.7291, 0.07256, 0.7115, 0.07469, 0.6668, 0.07266, 0.7124, 0.0614, 0.7261, 0.0614, 0.7261, 0.02874, 0.7299, 0.01465, 0.7186, 0.07469, 0.6668, 0.0614, 0.7261, 0.01465, 0.7186, 0.07469, 0.6668, 0.01465, 0.7186, 0.008915, 0.667, 0.07459, 0.6659, 0.07256, 0.7115, 0.07266, 0.7124, 0.07266, 0.7124, 0.07469, 0.6668, 0.07459, 0.6659, 0.0613, 0.7252, 0.02864, 0.7291, 0.02874, 0.7299, 0.02874, 0.7299, 0.0614, 0.7261, 0.0613, 0.7252, 0.01455, 0.7178, 0.008817, 0.6661, 0.008915, 0.667, 0.008915, 0.667, 0.01465, 0.7186, 0.01455, 0.7178, 0.07256, 0.7115, 0.0613, 0.7252, 0.0614, 0.7261, 0.0614, 0.7261, 0.07266, 0.7124, 0.07256, 0.7115, 0.02864, 0.7291, 0.01455, 0.7178, 0.01465, 0.7186, 0.01465, 0.7186, 0.02874, 0.7299, 0.02864, 0.7291, 0.4822, 0.2576, 0.4464, 0.2576, 0.444, 0.1561, 0.444, 0.1561, 0.462, 0.1481, 0.4822, 0.2576, 0.9273, 0.2879, 0.9331, 0.3158, 0.9936, 0.3192, 0.9936, 0.3192, 0.9936, 0.2909, 0.9273, 0.2879, 0.4822, 0.2576, 0.5363, 0.3836, 0.4712, 0.4, 0.5363, 0.3836, 0.5465, 0.444, 0.4732, 0.4579, 0.4732, 0.4579, 0.4712, 0.4, 0.5363, 0.3836, 0.874, 0.5021, 0.8729, 0.4517, 0.8902, 0.4518, 0.8902, 0.4518, 0.8914, 0.4967, 0.874, 0.5021, 0.8648, 0.4183, 0.8414, 0.4196, 0.8411, 0.454, 0.8411, 0.454, 0.873, 0.454, 0.8648, 0.4183, 0.8068, 0.5521, 0.7879, 0.5779, 0.781, 0.501, 0.781, 0.501, 0.8018, 0.4929, 0.8068, 0.5521, 0.8358, 0.5505, 0.8456, 0.5761, 0.7879, 0.5779, 0.7879, 0.5779, 0.8068, 0.5521, 0.8358, 0.5505, 0.8616, 0.482, 0.8729, 0.4517, 0.874, 0.5021, 0.8657, 0.9773, 0.8898, 0.9766, 0.8887, 0.945, 0.8657, 0.9773, 0.8887, 0.945, 0.8872, 0.9019, 0.8238, 0.9784, 0.8657, 0.9773, 0.8872, 0.9019, 0.8238, 0.9784, 0.8872, 0.9019, 0.8603, 0.9053, 0.8603, 0.9053, 0.8163, 0.911, 0.8204, 0.9478, 0.8238, 0.9784, 0.8603, 0.9053, 0.8204, 0.9478, 0.8018, 0.4929, 0.8128, 0.4833, 0.8213, 0.5001, 0.8213, 0.5001, 0.8068, 0.5521, 0.8018, 0.4929, 0.838, 0.5005, 0.8358, 0.5505, 0.8068, 0.5521, 0.8068, 0.5521, 0.8213, 0.5001, 0.838, 0.5005, 0.4464, 0.2576, 0.4157, 0.1687, 0.444, 0.1561, 0.9331, 0.3158, 0.9421, 0.3597, 0.9936, 0.3597, 0.9936, 0.3597, 0.9936, 0.3192, 0.9331, 0.3158, 0.7768, 0.4541, 0.7987, 0.4555, 0.8018, 0.4929, 0.8018, 0.4929, 0.781, 0.501, 0.7768, 0.4541, 0.8018, 0.4929, 0.7987, 0.4555, 0.8128, 0.4833, 0.6894, 0.02819, 0.7017, 0.1268, 0.6565, 0.1072, 0.6565, 0.1072, 0.6591, 0.05091, 0.6894, 0.02819, 0.6565, 0.1072, 0.7017, 0.1268, 0.6742, 0.203, 0.6742, 0.203, 0.6273, 0.1926, 0.6565, 0.1072, 0.6742, 0.203, 0.674, 0.2902, 0.6188, 0.2783, 0.6188, 0.2783, 0.6273, 0.1926, 0.6742, 0.203, 0.6188, 0.2783, 0.674, 0.2902, 0.6278, 0.3516, 0.6278, 0.3516, 0.6043, 0.3565, 0.6188, 0.2783, 0.6278, 0.3516, 0.6665, 0.4072, 0.604, 0.3959, 0.604, 0.3959, 0.6043, 0.3565, 0.6278, 0.3516, 0.6665, 0.4072, 0.6642, 0.4456, 0.6021, 0.4448, 0.6021, 0.4448, 0.604, 0.3959, 0.6665, 0.4072, 0.3, 0.2724, 0.3485, 0.2684, 0.3799, 0.3433, 0.3799, 0.3433, 0.3114, 0.352, 0.3, 0.2724, 0.3485, 0.2684, 0.3, 0.2724, 0.3114, 0.1859, 0.3114, 0.1859, 0.3495, 0.1808, 0.3485, 0.2684, 0.3495, 0.1808, 0.3114, 0.1859, 0.3353, 0.1122, 0.3353, 0.1122, 0.3581, 0.1093, 0.3495, 0.1808, 0.3353, 0.1122, 0.2996, 0.04716, 0.3244, 0.03399, 0.3244, 0.03399, 0.3581, 0.1093, 0.3353, 0.1122, 0.8068, 0.5521, 0.8026, 0.5014, 0.8111, 0.4799, 0.8111, 0.4799, 0.8213, 0.5001, 0.8068, 0.5521, 0.8068, 0.5521, 0.7879, 0.5779, 0.7824, 0.5164, 0.7824, 0.5164, 0.8026, 0.5014, 0.8068, 0.5521, 0.4176, 0.3979, 0.3455, 0.4296, 0.3617, 0.3889, 0.3455, 0.4296, 0.2907, 0.4122, 0.3039, 0.3738, 0.3039, 0.3738, 0.3617, 0.3889, 0.3455, 0.4296, 0.2753, 0.3642, 0.2633, 0.3268, 0.2913, 0.3376, 0.2913, 0.3376, 0.3039, 0.3738, 0.2753, 0.3642, 0.2447, 0.269, 0.2445, 0.182, 0.2781, 0.1839, 0.2781, 0.1839, 0.268, 0.2704, 0.2447, 0.269, 0.2781, 0.1839, 0.2445, 0.182, 0.2559, 0.1072, 0.2559, 0.1072, 0.289, 0.1093, 0.2781, 0.1839, 0.2559, 0.1072, 0.2475, 0.0631, 0.2725, 0.05544, 0.2725, 0.05544, 0.289, 0.1093, 0.2559, 0.1072, 0.8546, 0.5009, 0.875, 0.5484, 0.8371, 0.5505, 0.8371, 0.5505, 0.8386, 0.5005, 0.8546, 0.5009, 0.875, 0.5484, 0.8936, 0.5747, 0.849, 0.576, 0.849, 0.576, 0.8371, 0.5505, 0.875, 0.5484, 0.4157, 0.1687, 0.3765, 0.1772, 0.3922, 0.105, 0.3922, 0.105, 0.4152, 0.09067, 0.4157, 0.1687, 0.3922, 0.105, 0.3544, 0.01801, 0.3766, 0.01103, 0.3766, 0.01103, 0.4152, 0.09067, 0.3922, 0.105, 0.7976, 0.4227, 0.7988, 0.4534, 0.8348, 0.4534, 0.8348, 0.4534, 0.8386, 0.4204, 0.7976, 0.4227, 0.5363, 0.3836, 0.4822, 0.2576, 0.5276, 0.2626, 0.4822, 0.2576, 0.5255, 0.1371, 0.5511, 0.16, 0.5511, 0.16, 0.5276, 0.2626, 0.4822, 0.2576, 0.5255, 0.1371, 0.5331, 0.05576, 0.5764, 0.07344, 0.5764, 0.07344, 0.5511, 0.16, 0.5255, 0.1371, 0.5764, 0.07344, 0.5331, 0.05576, 0.5596, 0.01163, 0.5596, 0.01163, 0.5999, 0.03797, 0.5764, 0.07344, 0.8546, 0.5009, 0.875, 0.5484, 0.8358, 0.5505, 0.8358, 0.5505, 0.838, 0.5005, 0.8546, 0.5009, 0.875, 0.5484, 0.8936, 0.5747, 0.8456, 0.5761, 0.8456, 0.5761, 0.8358, 0.5505, 0.875, 0.5484, 0.3039, 0.3738, 0.2907, 0.4122, 0.2753, 0.3642, 0.2753, 0.3642, 0.2907, 0.4122, 0.2341, 0.3747, 0.8936, 0.5747, 0.875, 0.5484, 0.874, 0.5021, 0.874, 0.5021, 0.8914, 0.4967, 0.8936, 0.5747, 0.874, 0.5021, 0.875, 0.5484, 0.8546, 0.5009, 0.8546, 0.5009, 0.8616, 0.482, 0.874, 0.5021, 0.06661, 0.5225, 0.03972, 0.5339, 0.02062, 0.5602, 0.02062, 0.5602, 0.08319, 0.5785, 0.06661, 0.5225, 0.02062, 0.5602, -0.001466, 0.6211, 0.05174, 0.6408, 0.05174, 0.6408, 0.08319, 0.5785, 0.02062, 0.5602, 0.9421, 0.1314, 0.9421, 0.2105, 0.9936, 0.2105, 0.9936, 0.2105, 0.9936, 0.1166, 0.9421, 0.1314, 0.7548, 0.2916, 0.674, 0.2902, 0.6742, 0.203, 0.6742, 0.203, 0.7188, 0.2099, 0.7548, 0.2916, 0.6742, 0.203, 0.7017, 0.1268, 0.7386, 0.1324, 0.7386, 0.1324, 0.7188, 0.2099, 0.6742, 0.203, 0.7017, 0.1268, 0.6894, 0.02819, 0.7317, 0.03489, 0.7317, 0.03489, 0.7386, 0.1324, 0.7017, 0.1268, 0.8101, 0.4213, 0.7975, 0.454, 0.8411, 0.454, 0.8411, 0.454, 0.8414, 0.4196, 0.8101, 0.4213, 0.1096, 0.3349, 0.09072, 0.2847, 0.144, 0.2956, 0.1364, 0.3528, 0.1096, 0.3349, 0.144, 0.2956, 0.1364, 0.3528, 0.144, 0.2956, 0.1553, 0.3338, 0.1553, 0.3338, 0.144, 0.2956, 0.2164, 0.2914, 0.2164, 0.2914, 0.224, 0.327, 0.1553, 0.3338, 0.2164, 0.2914, 0.2447, 0.269, 0.2633, 0.3268, 0.2633, 0.3268, 0.224, 0.327, 0.2164, 0.2914, 0.2633, 0.3268, 0.2447, 0.269, 0.268, 0.2704, 0.268, 0.2704, 0.2913, 0.3376, 0.2633, 0.3268, 0.268, 0.2704, 0.3, 0.2724, 0.3114, 0.352, 0.3114, 0.352, 0.2913, 0.3376, 0.268, 0.2704, 0.08112, 0.9142, 0.08314, 0.9142, 0.08112, 0.9296, 0.07709, 0.9142, 0.07911, 0.9142, 0.07709, 0.9296, 0.07911, 0.9142, 0.08112, 0.9142, 0.08112, 0.9296, 0.08112, 0.9142, 0.08314, 0.9142, 0.08112, 0.9296, 0.07709, 0.9142, 0.07911, 0.9142, 0.07709, 0.9296, 0.07911, 0.9142, 0.08112, 0.9142, 0.08112, 0.9296, 0.8431, 0.5392, 0.856, 0.5379, 0.8542, 0.5634, 0.8542, 0.5634, 0.8451, 0.5647, 0.8431, 0.5392, 0.8542, 0.5634, 0.856, 0.5379, 0.8513, 0.5341, 0.8513, 0.5341, 0.8508, 0.5615, 0.8542, 0.5634, 0.8451, 0.5647, 0.8508, 0.5615, 0.8513, 0.5341, 0.8513, 0.5341, 0.8431, 0.5392, 0.8451, 0.5647, 0.8542, 0.5634, 0.8486, 0.5765, 0.8451, 0.5647, 0.8508, 0.5615, 0.8486, 0.5765, 0.8542, 0.5634, 0.8451, 0.5647, 0.8486, 0.5765, 0.8508, 0.5615, 0.8442, 0.5379, 0.8577, 0.5384, 0.855, 0.5636, 0.855, 0.5636, 0.8454, 0.5636, 0.8442, 0.5379, 0.855, 0.5636, 0.8577, 0.5384, 0.8523, 0.5338, 0.8523, 0.5338, 0.8511, 0.5611, 0.855, 0.5636, 0.8454, 0.5636, 0.8511, 0.5611, 0.8523, 0.5338, 0.8523, 0.5338, 0.8442, 0.5379, 0.8454, 0.5636, 0.855, 0.5636, 0.8484, 0.5758, 0.8454, 0.5636, 0.8511, 0.5611, 0.8484, 0.5758, 0.855, 0.5636, 0.8454, 0.5636, 0.8484, 0.5758, 0.8511, 0.5611, 0.8458, 0.5379, 0.8561, 0.5383, 0.8539, 0.5641, 0.8539, 0.5641, 0.8465, 0.5642, 0.8458, 0.5379, 0.8539, 0.5641, 0.8561, 0.5383, 0.8519, 0.5335, 0.8519, 0.5335, 0.8508, 0.5615, 0.8539, 0.5641, 0.8465, 0.5642, 0.8508, 0.5615, 0.8519, 0.5335, 0.8519, 0.5335, 0.8458, 0.5379, 0.8465, 0.5642, 0.8539, 0.5641, 0.8486, 0.5766, 0.8465, 0.5642, 0.8508, 0.5615, 0.8486, 0.5766, 0.8539, 0.5641, 0.8465, 0.5642, 0.8486, 0.5766, 0.8508, 0.5615, 0.8452, 0.5378, 0.8543, 0.5388, 0.8534, 0.5639, 0.8534, 0.5639, 0.8469, 0.5635, 0.8452, 0.5378, 0.8534, 0.5639, 0.8543, 0.5388, 0.85, 0.5339, 0.85, 0.5339, 0.8502, 0.5612, 0.8534, 0.5639, 0.8469, 0.5635, 0.8502, 0.5612, 0.85, 0.5339, 0.85, 0.5339, 0.8452, 0.5378, 0.8469, 0.5635, 0.8534, 0.5639, 0.849, 0.5758, 0.8469, 0.5635, 0.8502, 0.5612, 0.849, 0.5758, 0.8534, 0.5639, 0.8469, 0.5635, 0.849, 0.5758, 0.8502, 0.5612, 0.8431, 0.5392, 0.856, 0.5379, 0.8542, 0.5634, 0.8542, 0.5634, 0.8451, 0.5647, 0.8431, 0.5392, 0.8542, 0.5634, 0.856, 0.5379, 0.8513, 0.5341, 0.8513, 0.5341, 0.8508, 0.5615, 0.8542, 0.5634, 0.8451, 0.5647, 0.8508, 0.5615, 0.8513, 0.5341, 0.8513, 0.5341, 0.8431, 0.5392, 0.8451, 0.5647, 0.8542, 0.5634, 0.8486, 0.5765, 0.8451, 0.5647, 0.8508, 0.5615, 0.8486, 0.5765, 0.8542, 0.5634, 0.8451, 0.5647, 0.8486, 0.5765, 0.8508, 0.5615, 0.8442, 0.5379, 0.8577, 0.5384, 0.855, 0.5636, 0.855, 0.5636, 0.8454, 0.5636, 0.8442, 0.5379, 0.855, 0.5636, 0.8577, 0.5384, 0.8523, 0.5338, 0.8523, 0.5338, 0.8511, 0.5611, 0.855, 0.5636, 0.8454, 0.5636, 0.8511, 0.5611, 0.8523, 0.5338, 0.8523, 0.5338, 0.8442, 0.5379, 0.8454, 0.5636, 0.855, 0.5636, 0.8484, 0.5758, 0.8454, 0.5636, 0.8511, 0.5611, 0.8484, 0.5758, 0.855, 0.5636, 0.8454, 0.5636, 0.8484, 0.5758, 0.8511, 0.5611, 0.8458, 0.5379, 0.8561, 0.5383, 0.8539, 0.5641, 0.8539, 0.5641, 0.8465, 0.5642, 0.8458, 0.5379, 0.8539, 0.5641, 0.8561, 0.5383, 0.8519, 0.5335, 0.8519, 0.5335, 0.8508, 0.5615, 0.8539, 0.5641, 0.8465, 0.5642, 0.8508, 0.5615, 0.8519, 0.5335, 0.8519, 0.5335, 0.8458, 0.5379, 0.8465, 0.5642, 0.8539, 0.5641, 0.8486, 0.5766, 0.8465, 0.5642, 0.8508, 0.5615, 0.8486, 0.5766, 0.8539, 0.5641, 0.8465, 0.5642, 0.8486, 0.5766, 0.8508, 0.5615, 0.8452, 0.5378, 0.8543, 0.5388, 0.8534, 0.5639, 0.8534, 0.5639, 0.8469, 0.5635, 0.8452, 0.5378, 0.8534, 0.5639, 0.8543, 0.5388, 0.85, 0.5339, 0.85, 0.5339, 0.8502, 0.5612, 0.8534, 0.5639, 0.8469, 0.5635, 0.8502, 0.5612, 0.85, 0.5339, 0.85, 0.5339, 0.8452, 0.5378, 0.8469, 0.5635, 0.8534, 0.5639, 0.849, 0.5758, 0.8469, 0.5635, 0.8502, 0.5612, 0.849, 0.5758, 0.8534, 0.5639, 0.8469, 0.5635, 0.849, 0.5758, 0.8502, 0.5612, 0.02267, 0.2494, 0.05455, 0.2497, 0.04258, 0.2799, 0.04258, 0.2799, 0.01132, 0.2807, 0.02267, 0.2494, 0.01921, 0.2954, 0.03985, 0.2923, 0.03593, 0.3283, 0.03593, 0.3283, 0.01812, 0.3291, 0.01921, 0.2954, 0.9936, 0.5898, 0.9123, 0.5896, 0.9239, 0.6414, 0.9239, 0.6414, 0.9931, 0.6421, 0.9936, 0.5898, 0.9931, 0.6421, 0.9239, 0.6414, 0.9533, 0.7085, 0.9533, 0.7085, 0.9929, 0.7093, 0.9931, 0.6421, 0.01086, 0.9584, 0.01086, 0.9035, 0.1026, 0.9181, 0.1026, 0.9181, 0.122, 0.9584, 0.01086, 0.9584, 0.9929, 0.7093, 0.9533, 0.7085, 0.9683, 0.7504, 0.9683, 0.7504, 0.993, 0.762, 0.9929, 0.7093, 0.1096, 0.3349, 0.1364, 0.3528, 0.1316, 0.3991, 0.1316, 0.3991, 0.1064, 0.38, 0.1096, 0.3349, 0.9421, 0.495, 0.9421, 0.3597, 0.9936, 0.3597, 0.9936, 0.3597, 0.9936, 0.495, 0.9421, 0.495, 0.9421, 0.2105, 0.9936, 0.2105, 0.9936, 0.2909, 0.9936, 0.2909, 0.9273, 0.2879, 0.9421, 0.2105, 0.9936, 0.1166, 0.9421, 0.1314, 0.9421, 0.02486, 0.9421, 0.02486, 0.9936, 0.03997, 0.9936, 0.1166, 0.2907, 0.4122, 0.2796, 0.4696, 0.3512, 0.4874, 0.3512, 0.4874, 0.3455, 0.4296, 0.2907, 0.4122, 0.4176, 0.3979, 0.4024, 0.4556, 0.4732, 0.4579, 0.4732, 0.4579, 0.4712, 0.4, 0.4176, 0.3979, 0.604, 0.3959, 0.5363, 0.3836, 0.5465, 0.444, 0.5465, 0.444, 0.6021, 0.4448, 0.604, 0.3959, 0.3765, 0.1772, 0.3495, 0.1808, 0.3485, 0.2684, 0.3485, 0.2684, 0.4067, 0.2637, 0.3765, 0.1772, 0.5255, 0.1371, 0.462, 0.1481, 0.4822, 0.2576, 0.6273, 0.1926, 0.5743, 0.1808, 0.5653, 0.2668, 0.5653, 0.2668, 0.6188, 0.2783, 0.6273, 0.1926, 0.3485, 0.2684, 0.3799, 0.3433, 0.4067, 0.2637, 0.4464, 0.2576, 0.4176, 0.3979, 0.4712, 0.4, 0.4712, 0.4, 0.4822, 0.2576, 0.4464, 0.2576, 0.6188, 0.2783, 0.5653, 0.2668, 0.5799, 0.3617, 0.5799, 0.3617, 0.6043, 0.3565, 0.6188, 0.2783, 0.856, 0.2706, 0.7548, 0.2916, 0.8197, 0.3762, 0.8197, 0.3762, 0.8956, 0.3197, 0.856, 0.2706, 0.7552, 0.9398, 0.7453, 0.9564, 0.7428, 0.9738, 0.7428, 0.9738, 0.7677, 0.9294, 0.7552, 0.9398, 0.7579, 0.2159, 0.7188, 0.2099, 0.7548, 0.2916, 0.7548, 0.2916, 0.674, 0.2902, 0.6278, 0.3516, 0.6278, 0.3516, 0.6665, 0.4072, 0.7548, 0.2916, 0.604, 0.3959, 0.6043, 0.3565, 0.5799, 0.3617, 0.5799, 0.3617, 0.5363, 0.3836, 0.604, 0.3959, 0.5363, 0.3836, 0.5799, 0.3617, 0.5653, 0.2668, 0.5653, 0.2668, 0.5276, 0.2626, 0.5363, 0.3836, 0.5511, 0.16, 0.5276, 0.2626, 0.5653, 0.2668, 0.5653, 0.2668, 0.5743, 0.1808, 0.5511, 0.16, 0.4157, 0.1687, 0.3765, 0.1772, 0.4067, 0.2637, 0.4067, 0.2637, 0.4464, 0.2576, 0.4157, 0.1687, 0.4464, 0.2576, 0.4067, 0.2637, 0.3799, 0.3433, 0.3799, 0.3433, 0.4176, 0.3979, 0.4464, 0.2576, 0.3114, 0.352, 0.3039, 0.3738, 0.3617, 0.3889, 0.3617, 0.3889, 0.3799, 0.3433, 0.3114, 0.352, 0.3114, 0.352, 0.2913, 0.3376, 0.3039, 0.3738, 0.3114, 0.1859, 0.2781, 0.1839, 0.268, 0.2704, 0.268, 0.2704, 0.3, 0.2724, 0.3114, 0.1859, 0.1234, 0.6673, 0.05174, 0.6408, 0.08319, 0.5785, 0.08319, 0.5785, 0.1334, 0.5933, 0.1234, 0.6673, 0.7188, 0.2099, 0.7579, 0.2159, 0.7806, 0.1387, 0.7806, 0.1387, 0.7386, 0.1324, 0.7188, 0.2099, 0.6273, 0.1926, 0.6565, 0.1072, 0.6165, 0.08975, 0.6165, 0.08975, 0.5743, 0.1808, 0.6273, 0.1926, 0.5511, 0.16, 0.5743, 0.1808, 0.6165, 0.08975, 0.6165, 0.08975, 0.5764, 0.07344, 0.5511, 0.16, 0.1408, 0.6719, 0.1547, 0.5704, 0.2033, 0.5622, 0.2033, 0.5622, 0.1976, 0.6621, 0.1408, 0.6719, 0.4157, 0.1687, 0.4483, 0.07016, 0.4152, 0.09067, 0.3765, 0.1772, 0.3922, 0.105, 0.3581, 0.1093, 0.3581, 0.1093, 0.3495, 0.1808, 0.3765, 0.1772, 0.2781, 0.1839, 0.3114, 0.1859, 0.3353, 0.1122, 0.3353, 0.1122, 0.289, 0.1093, 0.2781, 0.1839, 0.1547, 0.5704, 0.1469, 0.5205, 0.1768, 0.489, 0.1768, 0.489, 0.2033, 0.5622, 0.1547, 0.5704, 0.4483, 0.07016, 0.3948, 0.005309, 0.3766, 0.01103, 0.3766, 0.01103, 0.4152, 0.09067, 0.4483, 0.07016, 0.3581, 0.1093, 0.3922, 0.105, 0.3544, 0.01801, 0.3544, 0.01801, 0.3244, 0.03399, 0.3581, 0.1093, 0.289, 0.1093, 0.3353, 0.1122, 0.2996, 0.04716, 0.2996, 0.04716, 0.2725, 0.05544, 0.289, 0.1093, 0.875, 0.5484, 0.8936, 0.5747, 0.8902, 0.4518, 0.8902, 0.4518, 0.8729, 0.4517, 0.875, 0.5484, 0.8386, 0.4204, 0.8722, 0.4185, 0.8734, 0.4534, 0.8734, 0.4534, 0.8348, 0.4534, 0.8386, 0.4204, 0.8026, 0.5014, 0.7987, 0.4555, 0.7768, 0.4541, 0.7768, 0.4541, 0.7824, 0.5164, 0.8026, 0.5014, 0.8371, 0.5505, 0.8068, 0.5521, 0.7879, 0.5779, 0.7879, 0.5779, 0.849, 0.576, 0.8371, 0.5505, 0.8546, 0.5009, 0.875, 0.5484, 0.8729, 0.4517, 0.8206, 0.95, 0.8163, 0.911, 0.8515, 0.9064, 0.8238, 0.9784, 0.8206, 0.95, 0.8515, 0.9064, 0.8238, 0.9784, 0.8515, 0.9064, 0.8872, 0.9019, 0.8238, 0.9784, 0.8872, 0.9019, 0.8884, 0.938, 0.8238, 0.9784, 0.8884, 0.938, 0.8898, 0.9766, 0.7987, 0.4555, 0.8026, 0.5014, 0.8111, 0.4799, 0.8213, 0.5001, 0.8068, 0.5521, 0.8371, 0.5505, 0.8371, 0.5505, 0.8386, 0.5005, 0.8213, 0.5001, 0.08319, 0.5785, 0.06661, 0.5225, 0.1098, 0.504, 0.1098, 0.504, 0.1334, 0.5933, 0.08319, 0.5785, 0.7386, 0.1324, 0.7806, 0.1387, 0.7633, 0.0399, 0.7633, 0.0399, 0.7317, 0.03489, 0.7386, 0.1324, 0.6565, 0.1072, 0.6591, 0.05091, 0.6407, 0.06465, 0.6407, 0.06465, 0.6165, 0.08975, 0.6565, 0.1072, 0.5764, 0.07344, 0.6165, 0.08975, 0.6407, 0.06465, 0.6407, 0.06465, 0.5999, 0.03797, 0.5764, 0.07344, 0.6642, 0.4456, 0.6997, 0.458, 0.7, 0.4304, 0.7, 0.4304, 0.6665, 0.4072, 0.6642, 0.4456, 0.6665, 0.4072, 0.7, 0.4304, 0.7344, 0.375, 0.7344, 0.375, 0.7548, 0.2916, 0.6665, 0.4072, 0.7548, 0.2916, 0.7344, 0.375, 0.7651, 0.4167, 0.7651, 0.4167, 0.8197, 0.3762, 0.7548, 0.2916, 0.7116, 0.9871, 0.7428, 0.9738, 0.7453, 0.9564, 0.7453, 0.9564, 0.7135, 0.9736, 0.7116, 0.9871, 0.7135, 0.9736, 0.7453, 0.9564, 0.7552, 0.9398, 0.7552, 0.9398, 0.7287, 0.9488, 0.7135, 0.9736, 0.7287, 0.9488, 0.7552, 0.9398, 0.7677, 0.9294, 0.7677, 0.9294, 0.728, 0.9346, 0.7287, 0.9488, 0.9936, 0.495, 0.9936, 0.5898, 0.9123, 0.5896, 0.9123, 0.5896, 0.9421, 0.495, 0.9936, 0.495, 0.2445, 0.182, 0.2141, 0.2413, 0.2164, 0.2914, 0.2164, 0.2914, 0.2447, 0.269, 0.2445, 0.182, 0.2633, 0.3268, 0.224, 0.327, 0.2341, 0.3747, 0.2341, 0.3747, 0.2753, 0.3642, 0.2633, 0.3268, 0.2907, 0.4122, 0.2341, 0.3747, 0.2329, 0.4387, 0.2329, 0.4387, 0.2796, 0.4696, 0.2907, 0.4122, 0.2141, 0.2413, 0.1594, 0.2242, 0.2164, 0.2914, 0.1594, 0.2242, 0.144, 0.2956, 0.2164, 0.2914, 0.224, 0.327, 0.1553, 0.3338, 0.167, 0.3733, 0.167, 0.3733, 0.2341, 0.3747, 0.224, 0.327, 0.2329, 0.4387, 0.2341, 0.3747, 0.167, 0.3733, 0.167, 0.3733, 0.1649, 0.4241, 0.2329, 0.4387, 0.1594, 0.2242, 0.09509, 0.241, 0.09072, 0.2847, 0.09072, 0.2847, 0.144, 0.2956, 0.1594, 0.2242, 0.1553, 0.3338, 0.1364, 0.3528, 0.167, 0.3733, 0.1649, 0.4241, 0.167, 0.3733, 0.1364, 0.3528, 0.1364, 0.3528, 0.1316, 0.3991, 0.1649, 0.4241, 0.09072, 0.2847, 0.03985, 0.2923, 0.03593, 0.3283, 0.03593, 0.3283, 0.1096, 0.3349, 0.09072, 0.2847, 0.1064, 0.38, 0.1096, 0.3349, 0.03593, 0.3283, 0.03593, 0.3283, 0.03289, 0.3631, 0.1064, 0.38, 0.01086, 0.9584, 0.01086, 0.9035, 0.1025, 0.9175, 0.1025, 0.9175, 0.1224, 0.9581, 0.01086, 0.9584, 0.09509, 0.241, 0.05455, 0.2497, 0.04258, 0.2799, 0.04258, 0.2799, 0.09072, 0.2847, 0.09509, 0.241, 0.3799, 0.3433, 0.3617, 0.3889, 0.4176, 0.3979, 0.3455, 0.4296, 0.3512, 0.4874, 0.4024, 0.4556, 0.4024, 0.4556, 0.4176, 0.3979, 0.3455, 0.4296, 0.07256, 0.7115, 0.0613, 0.7252, 0.02864, 0.7291, 0.07459, 0.6659, 0.07256, 0.7115, 0.02864, 0.7291, 0.02864, 0.7291, 0.01455, 0.7178, 0.008817, 0.6661, 0.07459, 0.6659, 0.02864, 0.7291, 0.008817, 0.6661, 0.07469, 0.6668, 0.008915, 0.667, 0.01465, 0.7186, 0.01465, 0.7186, 0.02874, 0.7299, 0.0614, 0.7261, 0.07469, 0.6668, 0.01465, 0.7186, 0.0614, 0.7261, 0.07469, 0.6668, 0.0614, 0.7261, 0.07266, 0.7124, 0.07459, 0.6659, 0.07469, 0.6668, 0.07266, 0.7124, 0.07266, 0.7124, 0.07256, 0.7115, 0.07459, 0.6659, 0.0613, 0.7252, 0.0614, 0.7261, 0.02874, 0.7299, 0.02874, 0.7299, 0.02864, 0.7291, 0.0613, 0.7252, 0.01455, 0.7178, 0.01465, 0.7186, 0.008915, 0.667, 0.008915, 0.667, 0.008817, 0.6661, 0.01455, 0.7178, 0.07256, 0.7115, 0.07266, 0.7124, 0.0614, 0.7261, 0.0614, 0.7261, 0.0613, 0.7252, 0.07256, 0.7115, 0.02864, 0.7291, 0.02874, 0.7299, 0.01465, 0.7186, 0.01465, 0.7186, 0.01455, 0.7178, 0.02864, 0.7291, 0.4822, 0.2576, 0.462, 0.1481, 0.444, 0.1561, 0.444, 0.1561, 0.4464, 0.2576, 0.4822, 0.2576, 0.9273, 0.2879, 0.9936, 0.2909, 0.9936, 0.3192, 0.9936, 0.3192, 0.9331, 0.3158, 0.9273, 0.2879, 0.4822, 0.2576, 0.4712, 0.4, 0.5363, 0.3836, 0.5363, 0.3836, 0.4712, 0.4, 0.4732, 0.4579, 0.4732, 0.4579, 0.5465, 0.444, 0.5363, 0.3836, 0.874, 0.5021, 0.8914, 0.4967, 0.8902, 0.4518, 0.8902, 0.4518, 0.8729, 0.4517, 0.874, 0.5021, 0.8648, 0.4183, 0.873, 0.454, 0.8411, 0.454, 0.8411, 0.454, 0.8414, 0.4196, 0.8648, 0.4183, 0.8068, 0.5521, 0.8018, 0.4929, 0.781, 0.501, 0.781, 0.501, 0.7879, 0.5779, 0.8068, 0.5521, 0.8358, 0.5505, 0.8068, 0.5521, 0.7879, 0.5779, 0.7879, 0.5779, 0.8456, 0.5761, 0.8358, 0.5505, 0.8616, 0.482, 0.874, 0.5021, 0.8729, 0.4517, 0.8204, 0.9478, 0.8163, 0.911, 0.8603, 0.9053, 0.8238, 0.9784, 0.8204, 0.9478, 0.8603, 0.9053, 0.8238, 0.9784, 0.8603, 0.9053, 0.8872, 0.9019, 0.8887, 0.945, 0.8898, 0.9766, 0.8657, 0.9773, 0.8872, 0.9019, 0.8887, 0.945, 0.8657, 0.9773, 0.8238, 0.9784, 0.8872, 0.9019, 0.8657, 0.9773, 0.8018, 0.4929, 0.8068, 0.5521, 0.8213, 0.5001, 0.8213, 0.5001, 0.8128, 0.4833, 0.8018, 0.4929, 0.838, 0.5005, 0.8213, 0.5001, 0.8068, 0.5521, 0.8068, 0.5521, 0.8358, 0.5505, 0.838, 0.5005, 0.4464, 0.2576, 0.444, 0.1561, 0.4157, 0.1687, 0.9331, 0.3158, 0.9936, 0.3192, 0.9936, 0.3597, 0.9936, 0.3597, 0.9421, 0.3597, 0.9331, 0.3158, 0.7768, 0.4541, 0.781, 0.501, 0.8018, 0.4929, 0.8018, 0.4929, 0.7987, 0.4555, 0.7768, 0.4541, 0.8018, 0.4929, 0.8128, 0.4833, 0.7987, 0.4555, 0.6894, 0.02819, 0.6591, 0.05091, 0.6565, 0.1072, 0.6565, 0.1072, 0.7017, 0.1268, 0.6894, 0.02819, 0.6565, 0.1072, 0.6273, 0.1926, 0.6742, 0.203, 0.6742, 0.203, 0.7017, 0.1268, 0.6565, 0.1072, 0.6742, 0.203, 0.6273, 0.1926, 0.6188, 0.2783, 0.6188, 0.2783, 0.674, 0.2902, 0.6742, 0.203, 0.6188, 0.2783, 0.6043, 0.3565, 0.6278, 0.3516, 0.6278, 0.3516, 0.674, 0.2902, 0.6188, 0.2783, 0.6278, 0.3516, 0.6043, 0.3565, 0.604, 0.3959, 0.604, 0.3959, 0.6665, 0.4072, 0.6278, 0.3516, 0.6665, 0.4072, 0.604, 0.3959, 0.6021, 0.4448, 0.6021, 0.4448, 0.6642, 0.4456, 0.6665, 0.4072, 0.3, 0.2724, 0.3114, 0.352, 0.3799, 0.3433, 0.3799, 0.3433, 0.3485, 0.2684, 0.3, 0.2724, 0.3485, 0.2684, 0.3495, 0.1808, 0.3114, 0.1859, 0.3114, 0.1859, 0.3, 0.2724, 0.3485, 0.2684, 0.3495, 0.1808, 0.3581, 0.1093, 0.3353, 0.1122, 0.3353, 0.1122, 0.3114, 0.1859, 0.3495, 0.1808, 0.3353, 0.1122, 0.3581, 0.1093, 0.3244, 0.03399, 0.3244, 0.03399, 0.2996, 0.04716, 0.3353, 0.1122, 0.8068, 0.5521, 0.8213, 0.5001, 0.8111, 0.4799, 0.8111, 0.4799, 0.8026, 0.5014, 0.8068, 0.5521, 0.8068, 0.5521, 0.8026, 0.5014, 0.7824, 0.5164, 0.7824, 0.5164, 0.7879, 0.5779, 0.8068, 0.5521, 0.4176, 0.3979, 0.3617, 0.3889, 0.3455, 0.4296, 0.3455, 0.4296, 0.3617, 0.3889, 0.3039, 0.3738, 0.3039, 0.3738, 0.2907, 0.4122, 0.3455, 0.4296, 0.2753, 0.3642, 0.3039, 0.3738, 0.2913, 0.3376, 0.2913, 0.3376, 0.2633, 0.3268, 0.2753, 0.3642, 0.2447, 0.269, 0.268, 0.2704, 0.2781, 0.1839, 0.2781, 0.1839, 0.2445, 0.182, 0.2447, 0.269, 0.2781, 0.1839, 0.289, 0.1093, 0.2559, 0.1072, 0.2559, 0.1072, 0.2445, 0.182, 0.2781, 0.1839, 0.2559, 0.1072, 0.289, 0.1093, 0.2725, 0.05544, 0.2725, 0.05544, 0.2475, 0.0631, 0.2559, 0.1072, 0.8546, 0.5009, 0.8386, 0.5005, 0.8371, 0.5505, 0.8371, 0.5505, 0.875, 0.5484, 0.8546, 0.5009, 0.875, 0.5484, 0.8371, 0.5505, 0.849, 0.576, 0.849, 0.576, 0.8936, 0.5747, 0.875, 0.5484, 0.4157, 0.1687, 0.4152, 0.09067, 0.3922, 0.105, 0.3922, 0.105, 0.3765, 0.1772, 0.4157, 0.1687, 0.3922, 0.105, 0.4152, 0.09067, 0.3766, 0.01103, 0.3766, 0.01103, 0.3544, 0.01801, 0.3922, 0.105, 0.7976, 0.4227, 0.8386, 0.4204, 0.8348, 0.4534, 0.8348, 0.4534, 0.7988, 0.4534, 0.7976, 0.4227, 0.5363, 0.3836, 0.5276, 0.2626, 0.4822, 0.2576, 0.4822, 0.2576, 0.5276, 0.2626, 0.5511, 0.16, 0.5511, 0.16, 0.5255, 0.1371, 0.4822, 0.2576, 0.5255, 0.1371, 0.5511, 0.16, 0.5764, 0.07344, 0.5764, 0.07344, 0.5331, 0.05576, 0.5255, 0.1371, 0.5764, 0.07344, 0.5999, 0.03797, 0.5596, 0.01163, 0.5596, 0.01163, 0.5331, 0.05576, 0.5764, 0.07344, 0.8546, 0.5009, 0.838, 0.5005, 0.8358, 0.5505, 0.8358, 0.5505, 0.875, 0.5484, 0.8546, 0.5009, 0.875, 0.5484, 0.8358, 0.5505, 0.8456, 0.5761, 0.8456, 0.5761, 0.8936, 0.5747, 0.875, 0.5484, 0.3039, 0.3738, 0.2753, 0.3642, 0.2907, 0.4122, 0.2753, 0.3642, 0.2341, 0.3747, 0.2907, 0.4122, 0.8936, 0.5747, 0.8914, 0.4967, 0.874, 0.5021, 0.874, 0.5021, 0.875, 0.5484, 0.8936, 0.5747, 0.874, 0.5021, 0.8616, 0.482, 0.8546, 0.5009, 0.8546, 0.5009, 0.875, 0.5484, 0.874, 0.5021, 0.06661, 0.5225, 0.08319, 0.5785, 0.02062, 0.5602, 0.02062, 0.5602, 0.03972, 0.5339, 0.06661, 0.5225, 0.02062, 0.5602, 0.08319, 0.5785, 0.05174, 0.6408, 0.05174, 0.6408, -0.001466, 0.6211, 0.02062, 0.5602, 0.9421, 0.1314, 0.9936, 0.1166, 0.9936, 0.2105, 0.9936, 0.2105, 0.9421, 0.2105, 0.9421, 0.1314, 0.7548, 0.2916, 0.7188, 0.2099, 0.6742, 0.203, 0.6742, 0.203, 0.674, 0.2902, 0.7548, 0.2916, 0.6742, 0.203, 0.7188, 0.2099, 0.7386, 0.1324, 0.7386, 0.1324, 0.7017, 0.1268, 0.6742, 0.203, 0.7017, 0.1268, 0.7386, 0.1324, 0.7317, 0.03489, 0.7317, 0.03489, 0.6894, 0.02819, 0.7017, 0.1268, 0.8101, 0.4213, 0.8414, 0.4196, 0.8411, 0.454, 0.8411, 0.454, 0.7975, 0.454, 0.8101, 0.4213, 0.1364, 0.3528, 0.1553, 0.3338, 0.144, 0.2956, 0.144, 0.2956, 0.09072, 0.2847, 0.1096, 0.3349, 0.1364, 0.3528, 0.144, 0.2956, 0.1096, 0.3349, 0.1553, 0.3338, 0.224, 0.327, 0.2164, 0.2914, 0.2164, 0.2914, 0.144, 0.2956, 0.1553, 0.3338, 0.2164, 0.2914, 0.224, 0.327, 0.2633, 0.3268, 0.2633, 0.3268, 0.2447, 0.269, 0.2164, 0.2914, 0.2633, 0.3268, 0.2913, 0.3376, 0.268, 0.2704, 0.268, 0.2704, 0.2447, 0.269, 0.2633, 0.3268, 0.268, 0.2704, 0.2913, 0.3376, 0.3114, 0.352, 0.3114, 0.352, 0.3, 0.2724, 0.268, 0.2704, 0.08112, 0.9142, 0.08112, 0.9296, 0.08314, 0.9142, 0.07709, 0.9142, 0.07709, 0.9296, 0.07911, 0.9142, 0.07911, 0.9142, 0.08112, 0.9296, 0.08112, 0.9142, 0.08112, 0.9142, 0.08112, 0.9296, 0.08314, 0.9142, 0.07709, 0.9142, 0.07709, 0.9296, 0.07911, 0.9142, 0.07911, 0.9142, 0.08112, 0.9296, 0.08112, 0.9142, 0.8431, 0.5392, 0.8451, 0.5647, 0.8542, 0.5634, 0.8542, 0.5634, 0.856, 0.5379, 0.8431, 0.5392, 0.8542, 0.5634, 0.8508, 0.5615, 0.8513, 0.5341, 0.8513, 0.5341, 0.856, 0.5379, 0.8542, 0.5634, 0.8451, 0.5647, 0.8431, 0.5392, 0.8513, 0.5341, 0.8513, 0.5341, 0.8508, 0.5615, 0.8451, 0.5647, 0.8542, 0.5634, 0.8451, 0.5647, 0.8486, 0.5765, 0.8508, 0.5615, 0.8542, 0.5634, 0.8486, 0.5765, 0.8451, 0.5647, 0.8508, 0.5615, 0.8486, 0.5765, 0.8442, 0.5379, 0.8454, 0.5636, 0.855, 0.5636, 0.855, 0.5636, 0.8577, 0.5384, 0.8442, 0.5379, 0.855, 0.5636, 0.8511, 0.5611, 0.8523, 0.5338, 0.8523, 0.5338, 0.8577, 0.5384, 0.855, 0.5636, 0.8454, 0.5636, 0.8442, 0.5379, 0.8523, 0.5338, 0.8523, 0.5338, 0.8511, 0.5611, 0.8454, 0.5636, 0.855, 0.5636, 0.8454, 0.5636, 0.8484, 0.5758, 0.8511, 0.5611, 0.855, 0.5636, 0.8484, 0.5758, 0.8454, 0.5636, 0.8511, 0.5611, 0.8484, 0.5758, 0.8458, 0.5379, 0.8465, 0.5642, 0.8539, 0.5641, 0.8539, 0.5641, 0.8561, 0.5383, 0.8458, 0.5379, 0.8539, 0.5641, 0.8508, 0.5615, 0.8519, 0.5335, 0.8519, 0.5335, 0.8561, 0.5383, 0.8539, 0.5641, 0.8465, 0.5642, 0.8458, 0.5379, 0.8519, 0.5335, 0.8519, 0.5335, 0.8508, 0.5615, 0.8465, 0.5642, 0.8539, 0.5641, 0.8465, 0.5642, 0.8486, 0.5766, 0.8508, 0.5615, 0.8539, 0.5641, 0.8486, 0.5766, 0.8465, 0.5642, 0.8508, 0.5615, 0.8486, 0.5766, 0.8452, 0.5378, 0.8469, 0.5635, 0.8534, 0.5639, 0.8534, 0.5639, 0.8543, 0.5388, 0.8452, 0.5378, 0.8534, 0.5639, 0.8502, 0.5612, 0.85, 0.5339, 0.85, 0.5339, 0.8543, 0.5388, 0.8534, 0.5639, 0.8469, 0.5635, 0.8452, 0.5378, 0.85, 0.5339, 0.85, 0.5339, 0.8502, 0.5612, 0.8469, 0.5635, 0.8534, 0.5639, 0.8469, 0.5635, 0.849, 0.5758, 0.8502, 0.5612, 0.8534, 0.5639, 0.849, 0.5758, 0.8469, 0.5635, 0.8502, 0.5612, 0.849, 0.5758, 0.8431, 0.5392, 0.8451, 0.5647, 0.8542, 0.5634, 0.8542, 0.5634, 0.856, 0.5379, 0.8431, 0.5392, 0.8542, 0.5634, 0.8508, 0.5615, 0.8513, 0.5341, 0.8513, 0.5341, 0.856, 0.5379, 0.8542, 0.5634, 0.8451, 0.5647, 0.8431, 0.5392, 0.8513, 0.5341, 0.8513, 0.5341, 0.8508, 0.5615, 0.8451, 0.5647, 0.8542, 0.5634, 0.8451, 0.5647, 0.8486, 0.5765, 0.8508, 0.5615, 0.8542, 0.5634, 0.8486, 0.5765, 0.8451, 0.5647, 0.8508, 0.5615, 0.8486, 0.5765, 0.8442, 0.5379, 0.8454, 0.5636, 0.855, 0.5636, 0.855, 0.5636, 0.8577, 0.5384, 0.8442, 0.5379, 0.855, 0.5636, 0.8511, 0.5611, 0.8523, 0.5338, 0.8523, 0.5338, 0.8577, 0.5384, 0.855, 0.5636, 0.8454, 0.5636, 0.8442, 0.5379, 0.8523, 0.5338, 0.8523, 0.5338, 0.8511, 0.5611, 0.8454, 0.5636, 0.855, 0.5636, 0.8454, 0.5636, 0.8484, 0.5758, 0.8511, 0.5611, 0.855, 0.5636, 0.8484, 0.5758, 0.8454, 0.5636, 0.8511, 0.5611, 0.8484, 0.5758, 0.8458, 0.5379, 0.8465, 0.5642, 0.8539, 0.5641, 0.8539, 0.5641, 0.8561, 0.5383, 0.8458, 0.5379, 0.8539, 0.5641, 0.8508, 0.5615, 0.8519, 0.5335, 0.8519, 0.5335, 0.8561, 0.5383, 0.8539, 0.5641, 0.8465, 0.5642, 0.8458, 0.5379, 0.8519, 0.5335, 0.8519, 0.5335, 0.8508, 0.5615, 0.8465, 0.5642, 0.8539, 0.5641, 0.8465, 0.5642, 0.8486, 0.5766, 0.8508, 0.5615, 0.8539, 0.5641, 0.8486, 0.5766, 0.8465, 0.5642, 0.8508, 0.5615, 0.8486, 0.5766, 0.8452, 0.5378, 0.8469, 0.5635, 0.8534, 0.5639, 0.8534, 0.5639, 0.8543, 0.5388, 0.8452, 0.5378, 0.8534, 0.5639, 0.8502, 0.5612, 0.85, 0.5339, 0.85, 0.5339, 0.8543, 0.5388, 0.8534, 0.5639, 0.8469, 0.5635, 0.8452, 0.5378, 0.85, 0.5339, 0.85, 0.5339, 0.8502, 0.5612, 0.8469, 0.5635, 0.8534, 0.5639, 0.8469, 0.5635, 0.849, 0.5758, 0.8502, 0.5612, 0.8534, 0.5639, 0.849, 0.5758, 0.8469, 0.5635, 0.8502, 0.5612, 0.849, 0.5758, 0.02267, 0.2494, 0.01132, 0.2807, 0.04258, 0.2799, 0.04258, 0.2799, 0.05455, 0.2497, 0.02267, 0.2494, 0.01921, 0.2954, 0.01812, 0.3291, 0.03593, 0.3283, 0.03593, 0.3283, 0.03985, 0.2923, 0.01921, 0.2954, 0.9936, 0.5898, 0.9931, 0.6421, 0.9239, 0.6414, 0.9239, 0.6414, 0.9123, 0.5896, 0.9936, 0.5898, 0.9931, 0.6421, 0.9929, 0.7093, 0.9533, 0.7085, 0.9533, 0.7085, 0.9239, 0.6414, 0.9931, 0.6421, 0.01086, 0.9584, 0.122, 0.9584, 0.1026, 0.9181, 0.1026, 0.9181, 0.01086, 0.9035, 0.01086, 0.9584, 0.9929, 0.7093, 0.993, 0.762, 0.9683, 0.7504, 0.9683, 0.7504, 0.9533, 0.7085, 0.9929, 0.7093, 0.1096, 0.3349, 0.1064, 0.38, 0.1316, 0.3991, 0.1316, 0.3991, 0.1364, 0.3528, 0.1096, 0.3349])
me_null__material__12.materials.append(None)
me_null__material__12.use_remesh_preserve_volume = False
me_null__material__12.use_remesh_preserve_attributes = False
me_null__material__12.use_mirror_vertex_groups = False
me_null__material__12.update()

# ---- objects
ob_null__material__12 = bpy.data.objects.new('(null)_Material__12', me_null__material__12)
ob_lamp = bpy.data.objects.new('Lamp', light_spot)
ob_camera = bpy.data.objects.new('Camera', cam_camera)

# ---- transforms, parenting, visibility, modifiers, constraints
ob_null__material__12.location = (0.0, 0.0, 0.0)
ob_null__material__12.rotation_euler = (-1.571, -0.0, 0.0)
ob_null__material__12.scale = (0.02218, 0.01911, 0.01809)
ob_null__material__12.lock_rotations_4d = False
ob_null__material__12.empty_display_type = 'ARROWS'
ob_null__material__12.color = (0.0, 0.0, 0.0, 1.0)
ob_null__material__12.lineart.crease_threshold = 0.0
ob_lamp.location = (4.076, 1.005, 5.904)
ob_lamp.rotation_euler = (0.6503, 0.05522, 1.866)
ob_lamp.lock_rotations_4d = False
ob_lamp.empty_display_type = 'ARROWS'
ob_lamp.color = (0.0, 0.0, 0.0, 0.0)
ob_lamp.lineart.crease_threshold = 0.0
ob_camera.location = (7.481, -6.508, 5.344)
ob_camera.rotation_euler = (1.109, 0.01082, 0.8149)
ob_camera.lock_rotations_4d = False
ob_camera.empty_display_type = 'ARROWS'
ob_camera.color = (0.0, 0.0, 0.0, 0.0)
ob_camera.display_type = 'WIRE'
ob_camera.lineart.crease_threshold = 0.0

# ---- collection membership
col_collection_1.objects.link(ob_null__material__12)
col_collection_1.objects.link(ob_lamp)
col_collection_1.objects.link(ob_camera)

# ---- scene / render settings (as saved in the file)
scene.camera = ob_camera
scene.frame_start = 1; scene.frame_end = 250; scene.frame_set(1)
scene.render.engine = 'BLENDER_EEVEE_NEXT'
scene.render.image_settings.file_format = 'JPEG'
scene.render.image_settings.color_mode = 'RGB'
scene.render.image_settings.compression = 90
scene.render.resolution_x = 800
scene.render.resolution_y = 600
scene.render.pixel_aspect_x = 100.0
scene.render.pixel_aspect_y = 100.0
scene.render.fps = 25
scene.render.dither_intensity = 0.0
scene.render.use_compositing = False
scene.render.use_sequencer = False
scene.render.bake_margin = 2
scene.render.bake_bias = 0.0
scene.render.use_stamp_time = False
scene.render.use_stamp_date = False
scene.render.use_stamp_frame = False
scene.render.use_stamp_camera = False
scene.render.use_stamp_scene = False
scene.render.use_stamp_filename = False
scene.render.use_stamp_render_time = False
scene.render.stamp_font_size = 0
scene.cycles.use_denoising = False
scene.cycles.samples = 10
scene.cycles.sampling_pattern = 'TABULATED_SOBOL'
scene.cycles.light_sampling_threshold = 0.0
scene.cycles.use_adaptive_sampling = False
scene.cycles.use_light_tree = False
scene.cycles.blur_glossy = 0.0
scene.cycles.volume_bounces = 1
scene.cycles.pixel_filter_type = 'GAUSSIAN'
scene.cycles.sample_clamp_indirect = 0.0
scene.view_settings.view_transform = 'Raw'
bpy.context.view_layer.update()
